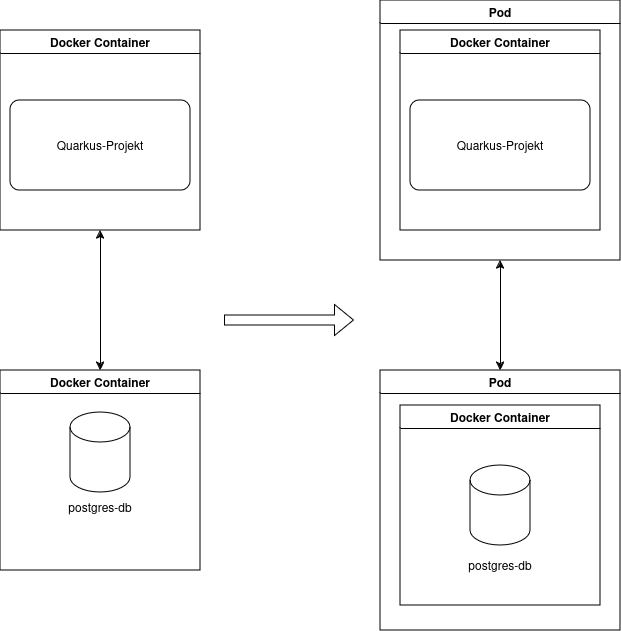

The diagram above was exported from draw.io. Its source (the exported page's mxGraphModel, read from the mxfile embedded in the PNG):
<mxGraphModel dx="801" dy="929" grid="1" gridSize="10" guides="1" tooltips="1" connect="1" arrows="1" fold="1" page="1" pageScale="1" pageWidth="827" pageHeight="1169" math="0" shadow="0">
  <root>
    <mxCell id="0" />
    <mxCell id="1" parent="0" />
    <mxCell id="4C1lGOBB1Tk-rKaZN4WN-1" value="Quarkus-Projekt" style="rounded=1;arcSize=10;whiteSpace=wrap;html=1;align=center;" vertex="1" parent="1">
      <mxGeometry x="70" y="270" width="180" height="90" as="geometry" />
    </mxCell>
    <mxCell id="4C1lGOBB1Tk-rKaZN4WN-2" value="" style="shape=cylinder3;whiteSpace=wrap;html=1;boundedLbl=1;backgroundOutline=1;size=15;" vertex="1" parent="1">
      <mxGeometry x="130" y="582" width="60" height="80" as="geometry" />
    </mxCell>
    <mxCell id="4C1lGOBB1Tk-rKaZN4WN-3" value="postgres-db" style="text;html=1;align=center;verticalAlign=middle;whiteSpace=wrap;rounded=0;" vertex="1" parent="1">
      <mxGeometry x="125" y="662" width="70" height="30" as="geometry" />
    </mxCell>
    <mxCell id="4C1lGOBB1Tk-rKaZN4WN-7" value="Docker Container" style="swimlane;whiteSpace=wrap;html=1;" vertex="1" parent="1">
      <mxGeometry x="60" y="540" width="200" height="200" as="geometry" />
    </mxCell>
    <mxCell id="4C1lGOBB1Tk-rKaZN4WN-8" value="Docker Container" style="swimlane;whiteSpace=wrap;html=1;" vertex="1" parent="1">
      <mxGeometry x="60" y="200" width="200" height="200" as="geometry" />
    </mxCell>
    <mxCell id="4C1lGOBB1Tk-rKaZN4WN-9" value="" style="endArrow=classic;startArrow=classic;html=1;rounded=0;exitX=0.5;exitY=0;exitDx=0;exitDy=0;" edge="1" parent="1" source="4C1lGOBB1Tk-rKaZN4WN-7">
      <mxGeometry width="50" height="50" relative="1" as="geometry">
        <mxPoint x="110" y="450" as="sourcePoint" />
        <mxPoint x="160" y="400" as="targetPoint" />
      </mxGeometry>
    </mxCell>
    <mxCell id="4C1lGOBB1Tk-rKaZN4WN-10" value="" style="shape=flexArrow;endArrow=classic;html=1;rounded=0;" edge="1" parent="1">
      <mxGeometry width="50" height="50" relative="1" as="geometry">
        <mxPoint x="284" y="490" as="sourcePoint" />
        <mxPoint x="414" y="490" as="targetPoint" />
      </mxGeometry>
    </mxCell>
    <mxCell id="4C1lGOBB1Tk-rKaZN4WN-11" value="Quarkus-Projekt" style="rounded=1;arcSize=10;whiteSpace=wrap;html=1;align=center;" vertex="1" parent="1">
      <mxGeometry x="470" y="270" width="180" height="90" as="geometry" />
    </mxCell>
    <mxCell id="4C1lGOBB1Tk-rKaZN4WN-14" value="Docker Container" style="swimlane;whiteSpace=wrap;html=1;" vertex="1" parent="1">
      <mxGeometry x="460" y="575" width="200" height="200" as="geometry" />
    </mxCell>
    <mxCell id="4C1lGOBB1Tk-rKaZN4WN-13" value="postgres-db" style="text;html=1;align=center;verticalAlign=middle;whiteSpace=wrap;rounded=0;" vertex="1" parent="4C1lGOBB1Tk-rKaZN4WN-14">
      <mxGeometry x="65" y="145" width="70" height="30" as="geometry" />
    </mxCell>
    <mxCell id="4C1lGOBB1Tk-rKaZN4WN-12" value="" style="shape=cylinder3;whiteSpace=wrap;html=1;boundedLbl=1;backgroundOutline=1;size=15;" vertex="1" parent="4C1lGOBB1Tk-rKaZN4WN-14">
      <mxGeometry x="70" y="60" width="60" height="80" as="geometry" />
    </mxCell>
    <mxCell id="4C1lGOBB1Tk-rKaZN4WN-15" value="Docker Container" style="swimlane;whiteSpace=wrap;html=1;" vertex="1" parent="1">
      <mxGeometry x="460" y="200" width="200" height="200" as="geometry" />
    </mxCell>
    <mxCell id="4C1lGOBB1Tk-rKaZN4WN-17" value="Pod" style="swimlane;whiteSpace=wrap;html=1;" vertex="1" parent="1">
      <mxGeometry x="440" y="540" width="240" height="260" as="geometry" />
    </mxCell>
    <mxCell id="4C1lGOBB1Tk-rKaZN4WN-19" value="Pod" style="swimlane;whiteSpace=wrap;html=1;" vertex="1" parent="1">
      <mxGeometry x="440" y="170" width="240" height="260" as="geometry" />
    </mxCell>
    <mxCell id="4C1lGOBB1Tk-rKaZN4WN-21" value="" style="endArrow=classic;startArrow=classic;html=1;rounded=0;exitX=0.5;exitY=0;exitDx=0;exitDy=0;" edge="1" parent="1" source="4C1lGOBB1Tk-rKaZN4WN-17">
      <mxGeometry width="50" height="50" relative="1" as="geometry">
        <mxPoint x="510" y="480" as="sourcePoint" />
        <mxPoint x="560" y="430" as="targetPoint" />
      </mxGeometry>
    </mxCell>
  </root>
</mxGraphModel>